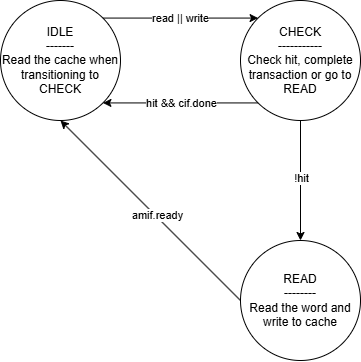

The diagram above was exported from draw.io. Its source (the exported page's mxGraphModel, read from the mxfile embedded in the PNG):
<mxGraphModel dx="2379" dy="1110" grid="1" gridSize="10" guides="1" tooltips="1" connect="1" arrows="1" fold="1" page="1" pageScale="1" pageWidth="1169" pageHeight="827" math="0" shadow="0">
  <root>
    <mxCell id="0" />
    <mxCell id="1" parent="0" />
    <mxCell id="UUDh4dBdKiK-Q3wQa4E3-1" value="IDLE&lt;div&gt;-------&lt;/div&gt;&lt;div&gt;Read the cache when transitioning to CHECK&lt;/div&gt;" style="ellipse;whiteSpace=wrap;html=1;aspect=fixed;" vertex="1" parent="1">
      <mxGeometry x="400" y="240" width="120" height="120" as="geometry" />
    </mxCell>
    <mxCell id="UUDh4dBdKiK-Q3wQa4E3-2" value="CHECK&lt;div&gt;-----------&lt;/div&gt;&lt;div&gt;Check hit, complete transaction or go to READ&lt;/div&gt;" style="ellipse;whiteSpace=wrap;html=1;aspect=fixed;" vertex="1" parent="1">
      <mxGeometry x="640" y="240" width="120" height="120" as="geometry" />
    </mxCell>
    <mxCell id="UUDh4dBdKiK-Q3wQa4E3-3" value="" style="endArrow=classic;html=1;rounded=0;exitX=1;exitY=0;exitDx=0;exitDy=0;entryX=0;entryY=0;entryDx=0;entryDy=0;" edge="1" parent="1" source="UUDh4dBdKiK-Q3wQa4E3-1" target="UUDh4dBdKiK-Q3wQa4E3-2">
      <mxGeometry width="50" height="50" relative="1" as="geometry">
        <mxPoint x="502.42640687119274" y="249.99640687119273" as="sourcePoint" />
        <mxPoint x="657.5735931288073" y="249.99640687119273" as="targetPoint" />
      </mxGeometry>
    </mxCell>
    <mxCell id="UUDh4dBdKiK-Q3wQa4E3-4" value="read || write" style="edgeLabel;html=1;align=center;verticalAlign=middle;resizable=0;points=[];" vertex="1" connectable="0" parent="UUDh4dBdKiK-Q3wQa4E3-3">
      <mxGeometry y="-2" relative="1" as="geometry">
        <mxPoint y="-2" as="offset" />
      </mxGeometry>
    </mxCell>
    <mxCell id="UUDh4dBdKiK-Q3wQa4E3-5" value="" style="endArrow=classic;html=1;rounded=0;exitX=0;exitY=1;exitDx=0;exitDy=0;entryX=1;entryY=1;entryDx=0;entryDy=0;" edge="1" parent="1" source="UUDh4dBdKiK-Q3wQa4E3-2" target="UUDh4dBdKiK-Q3wQa4E3-1">
      <mxGeometry width="50" height="50" relative="1" as="geometry">
        <mxPoint x="657.5735931288073" y="360.00359312880727" as="sourcePoint" />
        <mxPoint x="502.42640687119274" y="360.00359312880727" as="targetPoint" />
      </mxGeometry>
    </mxCell>
    <mxCell id="UUDh4dBdKiK-Q3wQa4E3-6" value="hit &amp;amp;&amp;amp; cif.done" style="edgeLabel;html=1;align=center;verticalAlign=middle;resizable=0;points=[];" vertex="1" connectable="0" parent="UUDh4dBdKiK-Q3wQa4E3-5">
      <mxGeometry x="-0.0104" relative="1" as="geometry">
        <mxPoint as="offset" />
      </mxGeometry>
    </mxCell>
    <mxCell id="UUDh4dBdKiK-Q3wQa4E3-7" value="READ&lt;div&gt;--------&lt;/div&gt;&lt;div&gt;Read the word and write to cache&lt;/div&gt;" style="ellipse;whiteSpace=wrap;html=1;aspect=fixed;" vertex="1" parent="1">
      <mxGeometry x="640" y="480" width="120" height="120" as="geometry" />
    </mxCell>
    <mxCell id="UUDh4dBdKiK-Q3wQa4E3-8" value="" style="endArrow=classic;html=1;rounded=0;exitX=0.5;exitY=1;exitDx=0;exitDy=0;entryX=0.5;entryY=0;entryDx=0;entryDy=0;" edge="1" parent="1" source="UUDh4dBdKiK-Q3wQa4E3-2" target="UUDh4dBdKiK-Q3wQa4E3-7">
      <mxGeometry width="50" height="50" relative="1" as="geometry">
        <mxPoint x="710" y="430" as="sourcePoint" />
        <mxPoint x="760" y="380" as="targetPoint" />
      </mxGeometry>
    </mxCell>
    <mxCell id="UUDh4dBdKiK-Q3wQa4E3-10" value="!hit" style="edgeLabel;html=1;align=center;verticalAlign=middle;resizable=0;points=[];" vertex="1" connectable="0" parent="UUDh4dBdKiK-Q3wQa4E3-8">
      <mxGeometry x="-0.0483" relative="1" as="geometry">
        <mxPoint as="offset" />
      </mxGeometry>
    </mxCell>
    <mxCell id="UUDh4dBdKiK-Q3wQa4E3-11" value="" style="endArrow=classic;html=1;rounded=0;exitX=0;exitY=0.5;exitDx=0;exitDy=0;entryX=0.5;entryY=1;entryDx=0;entryDy=0;" edge="1" parent="1" source="UUDh4dBdKiK-Q3wQa4E3-7" target="UUDh4dBdKiK-Q3wQa4E3-1">
      <mxGeometry width="50" height="50" relative="1" as="geometry">
        <mxPoint x="510" y="490" as="sourcePoint" />
        <mxPoint x="560" y="440" as="targetPoint" />
      </mxGeometry>
    </mxCell>
    <mxCell id="UUDh4dBdKiK-Q3wQa4E3-12" value="amif.ready" style="edgeLabel;html=1;align=center;verticalAlign=middle;resizable=0;points=[];" vertex="1" connectable="0" parent="UUDh4dBdKiK-Q3wQa4E3-11">
      <mxGeometry x="-0.0582" y="-1" relative="1" as="geometry">
        <mxPoint as="offset" />
      </mxGeometry>
    </mxCell>
  </root>
</mxGraphModel>